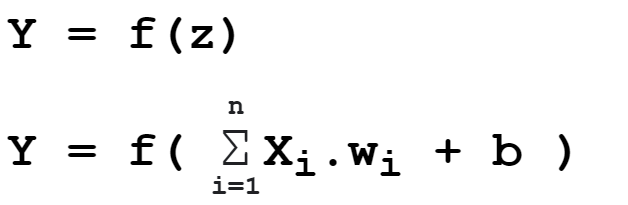

The diagram above was exported from draw.io. Its source (the exported page's mxGraphModel, read from the mxfile embedded in the PNG):
<mxGraphModel dx="1422" dy="800" grid="1" gridSize="10" guides="1" tooltips="1" connect="1" arrows="1" fold="1" page="1" pageScale="1" pageWidth="850" pageHeight="1100" math="0" shadow="0">
  <root>
    <mxCell id="0" />
    <mxCell id="1" parent="0" />
    <mxCell id="knsJEb_cVtBmguD8IG6g-6" value="&lt;span style=&quot;font-size: 50px;&quot;&gt;&lt;b style=&quot;&quot;&gt;&lt;font face=&quot;Courier New&quot;&gt;Y = f(z)&lt;/font&gt;&lt;/b&gt;&lt;/span&gt;" style="text;html=1;strokeColor=none;fillColor=none;align=left;verticalAlign=middle;whiteSpace=wrap;rounded=0;shadow=1;" vertex="1" parent="1">
      <mxGeometry x="177" y="331" width="620" height="60" as="geometry" />
    </mxCell>
    <mxCell id="knsJEb_cVtBmguD8IG6g-18" value="&lt;span style=&quot;font-size: 50px;&quot;&gt;&lt;b style=&quot;&quot;&gt;&lt;font face=&quot;Courier New&quot;&gt;Y = f(&amp;nbsp;&lt;/font&gt;&lt;/b&gt;&lt;/span&gt;&lt;span style=&quot;color: rgb(32, 33, 36); text-align: left; background-color: rgb(255, 255, 255);&quot;&gt;&lt;font face=&quot;Courier New&quot; style=&quot;&quot;&gt;&lt;span style=&quot;font-size: 62px;&quot;&gt;Σ&lt;/span&gt;&lt;/font&gt;&lt;/span&gt;&lt;span style=&quot;color: rgb(32, 33, 36); font-family: arial, sans-serif; font-size: 32px; text-align: left; background-color: rgb(255, 255, 255);&quot;&gt;&amp;nbsp;&lt;/span&gt;&lt;span style=&quot;font-size: 50px;&quot;&gt;&lt;b style=&quot;&quot;&gt;&lt;font face=&quot;Courier New&quot;&gt;X&lt;sub style=&quot;&quot;&gt;i&lt;/sub&gt;.w&lt;sub style=&quot;&quot;&gt;i&lt;/sub&gt;&amp;nbsp;+ b )&lt;/font&gt;&lt;/b&gt;&lt;/span&gt;" style="text;html=1;strokeColor=none;fillColor=none;align=center;verticalAlign=middle;whiteSpace=wrap;rounded=0;shadow=1;" vertex="1" parent="1">
      <mxGeometry x="172" y="450" width="590" height="60" as="geometry" />
    </mxCell>
    <mxCell id="knsJEb_cVtBmguD8IG6g-19" value="&lt;span style=&quot;color: rgb(32, 33, 36); text-align: left; background-color: rgb(255, 255, 255);&quot;&gt;&lt;font size=&quot;1&quot; style=&quot;&quot;&gt;&lt;b style=&quot;font-size: 28px;&quot;&gt;i=1&lt;/b&gt;&lt;/font&gt;&lt;/span&gt;" style="text;html=1;strokeColor=none;fillColor=none;align=center;verticalAlign=middle;whiteSpace=wrap;rounded=0;shadow=1;labelBackgroundColor=none;fontFamily=Courier New;fontSize=25;fontColor=#000000;" vertex="1" parent="1">
      <mxGeometry x="378" y="500" width="60" height="30" as="geometry" />
    </mxCell>
    <mxCell id="knsJEb_cVtBmguD8IG6g-20" value="&lt;span style=&quot;color: rgb(32, 33, 36); text-align: left; background-color: rgb(255, 255, 255);&quot;&gt;&lt;font size=&quot;1&quot; style=&quot;&quot;&gt;&lt;b style=&quot;font-size: 28px;&quot;&gt;n&lt;/b&gt;&lt;/font&gt;&lt;/span&gt;" style="text;html=1;strokeColor=none;fillColor=none;align=center;verticalAlign=middle;whiteSpace=wrap;rounded=0;shadow=1;labelBackgroundColor=none;fontFamily=Courier New;fontSize=25;fontColor=#000000;" vertex="1" parent="1">
      <mxGeometry x="378" y="420" width="60" height="30" as="geometry" />
    </mxCell>
  </root>
</mxGraphModel>